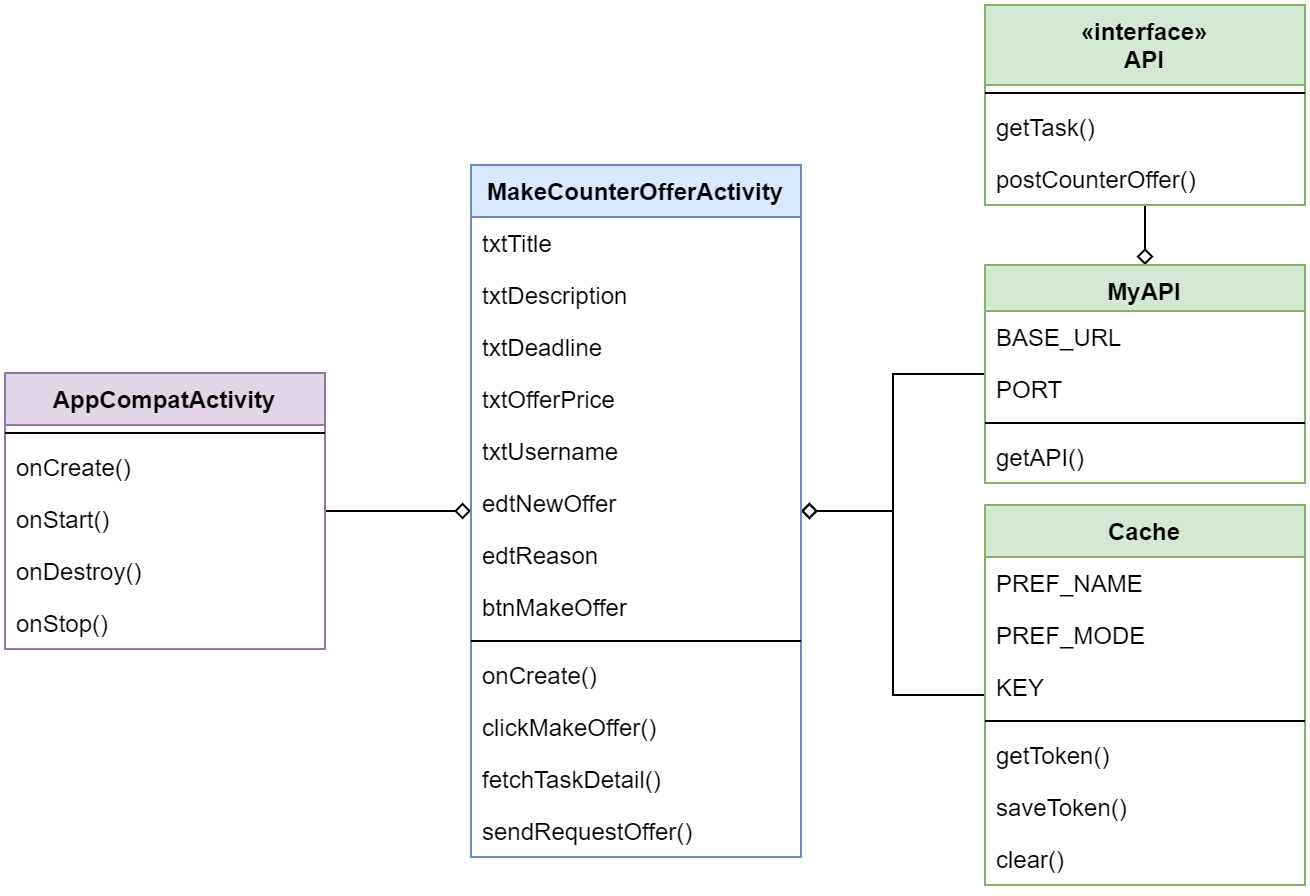

The diagram above was exported from draw.io. Its source (the exported page's mxGraphModel, read from the mxfile embedded in the PNG):
<mxGraphModel dx="797" dy="-3890" grid="1" gridSize="10" guides="1" tooltips="1" connect="1" arrows="1" fold="1" page="1" pageScale="1" pageWidth="850" pageHeight="1100" math="0" shadow="0">
  <root>
    <mxCell id="0" />
    <mxCell id="1" parent="0" />
    <mxCell id="2" style="edgeStyle=orthogonalEdgeStyle;orthogonalLoop=1;jettySize=auto;html=1;endArrow=none;endFill=0;startArrow=diamond;startFill=0;rounded=0;" edge="1" source="38" target="12" parent="1">
      <mxGeometry relative="1" as="geometry" />
    </mxCell>
    <mxCell id="3" style="edgeStyle=orthogonalEdgeStyle;rounded=0;orthogonalLoop=1;jettySize=auto;html=1;startArrow=diamond;startFill=0;endArrow=none;endFill=0;strokeColor=#000000;" edge="1" source="16" target="6" parent="1">
      <mxGeometry relative="1" as="geometry" />
    </mxCell>
    <mxCell id="4" style="edgeStyle=orthogonalEdgeStyle;rounded=0;orthogonalLoop=1;jettySize=auto;html=1;startArrow=diamond;startFill=0;endArrow=none;endFill=0;strokeColor=#000000;" edge="1" source="16" target="38" parent="1">
      <mxGeometry relative="1" as="geometry" />
    </mxCell>
    <mxCell id="5" style="edgeStyle=orthogonalEdgeStyle;rounded=0;orthogonalLoop=1;jettySize=auto;html=1;startArrow=diamond;startFill=0;endArrow=none;endFill=0;strokeColor=#000000;" edge="1" source="16" target="30" parent="1">
      <mxGeometry relative="1" as="geometry" />
    </mxCell>
    <mxCell id="6" value="AppCompatActivity" style="swimlane;fontStyle=1;align=center;verticalAlign=top;childLayout=stackLayout;horizontal=1;startSize=26;horizontalStack=0;resizeParent=1;resizeParentMax=0;resizeLast=0;collapsible=1;marginBottom=0;fillColor=#e1d5e7;strokeColor=#9673a6;" vertex="1" parent="1">
      <mxGeometry x="110" y="4744" width="160" height="138" as="geometry" />
    </mxCell>
    <mxCell id="7" value="" style="line;strokeWidth=1;fillColor=none;align=left;verticalAlign=middle;spacingTop=-1;spacingLeft=3;spacingRight=3;rotatable=0;labelPosition=right;points=[];portConstraint=eastwest;" vertex="1" parent="6">
      <mxGeometry y="26" width="160" height="8" as="geometry" />
    </mxCell>
    <mxCell id="8" value="onCreate()" style="text;strokeColor=none;fillColor=none;align=left;verticalAlign=top;spacingLeft=4;spacingRight=4;overflow=hidden;rotatable=0;points=[[0,0.5],[1,0.5]];portConstraint=eastwest;" vertex="1" parent="6">
      <mxGeometry y="34" width="160" height="26" as="geometry" />
    </mxCell>
    <mxCell id="9" value="onStart()" style="text;strokeColor=none;fillColor=none;align=left;verticalAlign=top;spacingLeft=4;spacingRight=4;overflow=hidden;rotatable=0;points=[[0,0.5],[1,0.5]];portConstraint=eastwest;" vertex="1" parent="6">
      <mxGeometry y="60" width="160" height="26" as="geometry" />
    </mxCell>
    <mxCell id="10" value="onDestroy()" style="text;strokeColor=none;fillColor=none;align=left;verticalAlign=top;spacingLeft=4;spacingRight=4;overflow=hidden;rotatable=0;points=[[0,0.5],[1,0.5]];portConstraint=eastwest;" vertex="1" parent="6">
      <mxGeometry y="86" width="160" height="26" as="geometry" />
    </mxCell>
    <mxCell id="11" value="onStop()" style="text;strokeColor=none;fillColor=none;align=left;verticalAlign=top;spacingLeft=4;spacingRight=4;overflow=hidden;rotatable=0;points=[[0,0.5],[1,0.5]];portConstraint=eastwest;" vertex="1" parent="6">
      <mxGeometry y="112" width="160" height="26" as="geometry" />
    </mxCell>
    <mxCell id="12" value="«interface»&#10;API" style="swimlane;fontStyle=1;align=center;verticalAlign=top;childLayout=stackLayout;horizontal=1;startSize=40;horizontalStack=0;resizeParent=1;resizeParentMax=0;resizeLast=0;collapsible=1;marginBottom=0;fillColor=#d5e8d4;strokeColor=#82b366;" vertex="1" parent="1">
      <mxGeometry x="600" y="4560" width="160" height="100" as="geometry" />
    </mxCell>
    <mxCell id="13" value="" style="line;strokeWidth=1;fillColor=none;align=left;verticalAlign=middle;spacingTop=-1;spacingLeft=3;spacingRight=3;rotatable=0;labelPosition=right;points=[];portConstraint=eastwest;" vertex="1" parent="12">
      <mxGeometry y="40" width="160" height="8" as="geometry" />
    </mxCell>
    <mxCell id="14" value="getTask()" style="text;strokeColor=none;fillColor=none;align=left;verticalAlign=top;spacingLeft=4;spacingRight=4;overflow=hidden;rotatable=0;points=[[0,0.5],[1,0.5]];portConstraint=eastwest;" vertex="1" parent="12">
      <mxGeometry y="48" width="160" height="26" as="geometry" />
    </mxCell>
    <mxCell id="15" value="postCounterOffer()" style="text;strokeColor=none;fillColor=none;align=left;verticalAlign=top;spacingLeft=4;spacingRight=4;overflow=hidden;rotatable=0;points=[[0,0.5],[1,0.5]];portConstraint=eastwest;" vertex="1" parent="12">
      <mxGeometry y="74" width="160" height="26" as="geometry" />
    </mxCell>
    <mxCell id="16" value="MakeCounterOfferActivity" style="swimlane;fontStyle=1;align=center;verticalAlign=top;childLayout=stackLayout;horizontal=1;startSize=26;horizontalStack=0;resizeParent=1;resizeParentMax=0;resizeLast=0;collapsible=1;marginBottom=0;fillColor=#dae8fc;strokeColor=#6c8ebf;" vertex="1" parent="1">
      <mxGeometry x="343" y="4640" width="165" height="346" as="geometry" />
    </mxCell>
    <mxCell id="17" value="txtTitle" style="text;strokeColor=none;fillColor=none;align=left;verticalAlign=top;spacingLeft=4;spacingRight=4;overflow=hidden;rotatable=0;points=[[0,0.5],[1,0.5]];portConstraint=eastwest;" vertex="1" parent="16">
      <mxGeometry y="26" width="165" height="26" as="geometry" />
    </mxCell>
    <mxCell id="18" value="txtDescription" style="text;strokeColor=none;fillColor=none;align=left;verticalAlign=top;spacingLeft=4;spacingRight=4;overflow=hidden;rotatable=0;points=[[0,0.5],[1,0.5]];portConstraint=eastwest;" vertex="1" parent="16">
      <mxGeometry y="52" width="165" height="26" as="geometry" />
    </mxCell>
    <mxCell id="19" value="txtDeadline" style="text;strokeColor=none;fillColor=none;align=left;verticalAlign=top;spacingLeft=4;spacingRight=4;overflow=hidden;rotatable=0;points=[[0,0.5],[1,0.5]];portConstraint=eastwest;" vertex="1" parent="16">
      <mxGeometry y="78" width="165" height="26" as="geometry" />
    </mxCell>
    <mxCell id="20" value="txtOfferPrice" style="text;strokeColor=none;fillColor=none;align=left;verticalAlign=top;spacingLeft=4;spacingRight=4;overflow=hidden;rotatable=0;points=[[0,0.5],[1,0.5]];portConstraint=eastwest;" vertex="1" parent="16">
      <mxGeometry y="104" width="165" height="26" as="geometry" />
    </mxCell>
    <mxCell id="21" value="txtUsername" style="text;strokeColor=none;fillColor=none;align=left;verticalAlign=top;spacingLeft=4;spacingRight=4;overflow=hidden;rotatable=0;points=[[0,0.5],[1,0.5]];portConstraint=eastwest;" vertex="1" parent="16">
      <mxGeometry y="130" width="165" height="26" as="geometry" />
    </mxCell>
    <mxCell id="22" value="edtNewOffer" style="text;strokeColor=none;fillColor=none;align=left;verticalAlign=top;spacingLeft=4;spacingRight=4;overflow=hidden;rotatable=0;points=[[0,0.5],[1,0.5]];portConstraint=eastwest;" vertex="1" parent="16">
      <mxGeometry y="156" width="165" height="26" as="geometry" />
    </mxCell>
    <mxCell id="23" value="edtReason" style="text;strokeColor=none;fillColor=none;align=left;verticalAlign=top;spacingLeft=4;spacingRight=4;overflow=hidden;rotatable=0;points=[[0,0.5],[1,0.5]];portConstraint=eastwest;" vertex="1" parent="16">
      <mxGeometry y="182" width="165" height="26" as="geometry" />
    </mxCell>
    <mxCell id="24" value="btnMakeOffer" style="text;strokeColor=none;fillColor=none;align=left;verticalAlign=top;spacingLeft=4;spacingRight=4;overflow=hidden;rotatable=0;points=[[0,0.5],[1,0.5]];portConstraint=eastwest;" vertex="1" parent="16">
      <mxGeometry y="208" width="165" height="26" as="geometry" />
    </mxCell>
    <mxCell id="25" value="" style="line;strokeWidth=1;fillColor=none;align=left;verticalAlign=middle;spacingTop=-1;spacingLeft=3;spacingRight=3;rotatable=0;labelPosition=right;points=[];portConstraint=eastwest;" vertex="1" parent="16">
      <mxGeometry y="234" width="165" height="8" as="geometry" />
    </mxCell>
    <mxCell id="26" value="onCreate()" style="text;strokeColor=none;fillColor=none;align=left;verticalAlign=top;spacingLeft=4;spacingRight=4;overflow=hidden;rotatable=0;points=[[0,0.5],[1,0.5]];portConstraint=eastwest;" vertex="1" parent="16">
      <mxGeometry y="242" width="165" height="26" as="geometry" />
    </mxCell>
    <mxCell id="27" value="clickMakeOffer()" style="text;strokeColor=none;fillColor=none;align=left;verticalAlign=top;spacingLeft=4;spacingRight=4;overflow=hidden;rotatable=0;points=[[0,0.5],[1,0.5]];portConstraint=eastwest;" vertex="1" parent="16">
      <mxGeometry y="268" width="165" height="26" as="geometry" />
    </mxCell>
    <mxCell id="28" value="fetchTaskDetail()" style="text;strokeColor=none;fillColor=none;align=left;verticalAlign=top;spacingLeft=4;spacingRight=4;overflow=hidden;rotatable=0;points=[[0,0.5],[1,0.5]];portConstraint=eastwest;" vertex="1" parent="16">
      <mxGeometry y="294" width="165" height="26" as="geometry" />
    </mxCell>
    <mxCell id="29" value="sendRequestOffer()" style="text;strokeColor=none;fillColor=none;align=left;verticalAlign=top;spacingLeft=4;spacingRight=4;overflow=hidden;rotatable=0;points=[[0,0.5],[1,0.5]];portConstraint=eastwest;" vertex="1" parent="16">
      <mxGeometry y="320" width="165" height="26" as="geometry" />
    </mxCell>
    <mxCell id="30" value="Cache" style="swimlane;fontStyle=1;align=center;verticalAlign=top;childLayout=stackLayout;horizontal=1;startSize=26;horizontalStack=0;resizeParent=1;resizeParentMax=0;resizeLast=0;collapsible=1;marginBottom=0;fillColor=#d5e8d4;strokeColor=#82b366;" vertex="1" parent="1">
      <mxGeometry x="600" y="4810" width="160" height="190" as="geometry" />
    </mxCell>
    <mxCell id="31" value="PREF_NAME" style="text;strokeColor=none;fillColor=none;align=left;verticalAlign=top;spacingLeft=4;spacingRight=4;overflow=hidden;rotatable=0;points=[[0,0.5],[1,0.5]];portConstraint=eastwest;" vertex="1" parent="30">
      <mxGeometry y="26" width="160" height="26" as="geometry" />
    </mxCell>
    <mxCell id="32" value="PREF_MODE" style="text;strokeColor=none;fillColor=none;align=left;verticalAlign=top;spacingLeft=4;spacingRight=4;overflow=hidden;rotatable=0;points=[[0,0.5],[1,0.5]];portConstraint=eastwest;" vertex="1" parent="30">
      <mxGeometry y="52" width="160" height="26" as="geometry" />
    </mxCell>
    <mxCell id="33" value="KEY" style="text;strokeColor=none;fillColor=none;align=left;verticalAlign=top;spacingLeft=4;spacingRight=4;overflow=hidden;rotatable=0;points=[[0,0.5],[1,0.5]];portConstraint=eastwest;" vertex="1" parent="30">
      <mxGeometry y="78" width="160" height="26" as="geometry" />
    </mxCell>
    <mxCell id="34" value="" style="line;strokeWidth=1;fillColor=none;align=left;verticalAlign=middle;spacingTop=-1;spacingLeft=3;spacingRight=3;rotatable=0;labelPosition=right;points=[];portConstraint=eastwest;" vertex="1" parent="30">
      <mxGeometry y="104" width="160" height="8" as="geometry" />
    </mxCell>
    <mxCell id="35" value="getToken()" style="text;strokeColor=none;fillColor=none;align=left;verticalAlign=top;spacingLeft=4;spacingRight=4;overflow=hidden;rotatable=0;points=[[0,0.5],[1,0.5]];portConstraint=eastwest;" vertex="1" parent="30">
      <mxGeometry y="112" width="160" height="26" as="geometry" />
    </mxCell>
    <mxCell id="36" value="saveToken()" style="text;strokeColor=none;fillColor=none;align=left;verticalAlign=top;spacingLeft=4;spacingRight=4;overflow=hidden;rotatable=0;points=[[0,0.5],[1,0.5]];portConstraint=eastwest;" vertex="1" parent="30">
      <mxGeometry y="138" width="160" height="26" as="geometry" />
    </mxCell>
    <mxCell id="37" value="clear()" style="text;strokeColor=none;fillColor=none;align=left;verticalAlign=top;spacingLeft=4;spacingRight=4;overflow=hidden;rotatable=0;points=[[0,0.5],[1,0.5]];portConstraint=eastwest;" vertex="1" parent="30">
      <mxGeometry y="164" width="160" height="26" as="geometry" />
    </mxCell>
    <mxCell id="38" value="MyAPI" style="swimlane;fontStyle=1;align=center;verticalAlign=top;childLayout=stackLayout;horizontal=1;startSize=23;horizontalStack=0;resizeParent=1;resizeParentMax=0;resizeLast=0;collapsible=1;marginBottom=0;fillColor=#d5e8d4;strokeColor=#82b366;" vertex="1" parent="1">
      <mxGeometry x="600" y="4690" width="160" height="109" as="geometry" />
    </mxCell>
    <mxCell id="39" value="BASE_URL" style="text;strokeColor=none;fillColor=none;align=left;verticalAlign=top;spacingLeft=4;spacingRight=4;overflow=hidden;rotatable=0;points=[[0,0.5],[1,0.5]];portConstraint=eastwest;" vertex="1" parent="38">
      <mxGeometry y="23" width="160" height="26" as="geometry" />
    </mxCell>
    <mxCell id="40" value="PORT" style="text;strokeColor=none;fillColor=none;align=left;verticalAlign=top;spacingLeft=4;spacingRight=4;overflow=hidden;rotatable=0;points=[[0,0.5],[1,0.5]];portConstraint=eastwest;" vertex="1" parent="38">
      <mxGeometry y="49" width="160" height="26" as="geometry" />
    </mxCell>
    <mxCell id="41" value="" style="line;strokeWidth=1;fillColor=none;align=left;verticalAlign=middle;spacingTop=-1;spacingLeft=3;spacingRight=3;rotatable=0;labelPosition=right;points=[];portConstraint=eastwest;" vertex="1" parent="38">
      <mxGeometry y="75" width="160" height="8" as="geometry" />
    </mxCell>
    <mxCell id="42" value="getAPI()" style="text;strokeColor=none;fillColor=none;align=left;verticalAlign=top;spacingLeft=4;spacingRight=4;overflow=hidden;rotatable=0;points=[[0,0.5],[1,0.5]];portConstraint=eastwest;" vertex="1" parent="38">
      <mxGeometry y="83" width="160" height="26" as="geometry" />
    </mxCell>
  </root>
</mxGraphModel>